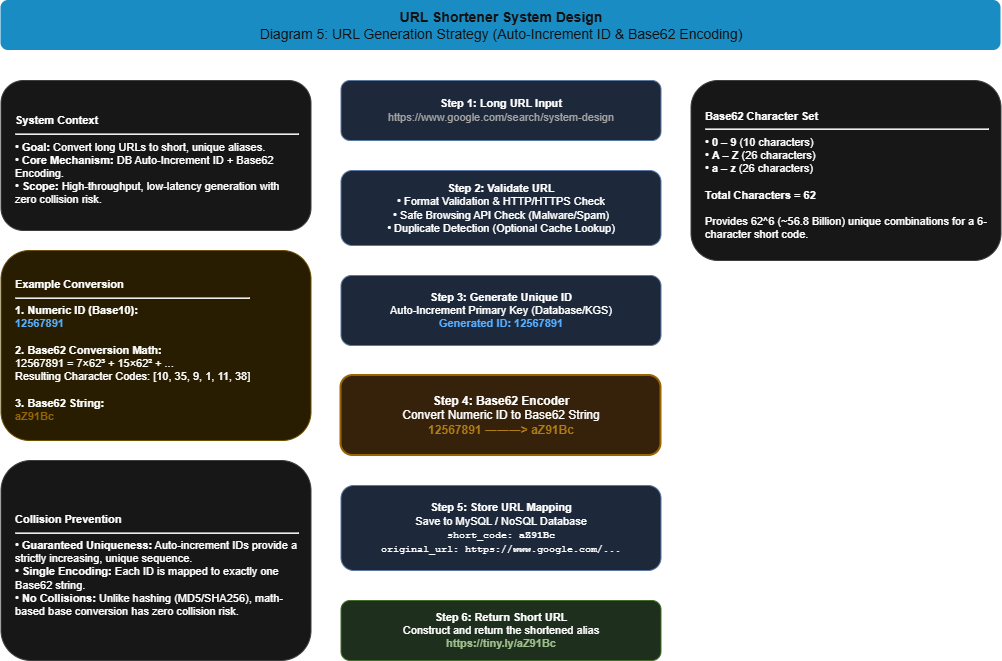

The diagram above was exported from draw.io. Its source (the exported page's mxGraphModel, read from the mxfile embedded in the PNG):
<mxGraphModel dx="1032" dy="601" grid="1" gridSize="10" guides="1" tooltips="1" connect="1" arrows="1" fold="1" page="1" pageScale="1" pageWidth="827" pageHeight="1169" math="0" shadow="0">
  <root>
    <mxCell id="0" />
    <mxCell id="1" parent="0" />
    <mxCell id="GqSjYbr0GGbmEA5FE7m0-1" parent="1" style="rounded=1;whiteSpace=wrap;html=1;fillColor=#1ba1e2;fontColor=#ffffff;strokeColor=none;fontSize=14;align=center;" value="&lt;b&gt;URL Shortener System Design&lt;/b&gt;&lt;br&gt;Diagram 5: URL Generation Strategy (Auto-Increment ID &amp;amp; Base62 Encoding)" vertex="1">
      <mxGeometry height="50" width="1000" x="20" y="20" as="geometry" />
    </mxCell>
    <mxCell id="GqSjYbr0GGbmEA5FE7m0-2" parent="1" style="rounded=1;whiteSpace=wrap;html=1;fillColor=#f9f9f9;strokeColor=#cccccc;align=left;valign=top;spacingLeft=12;spacingRight=12;spacingTop=10;fontSize=11;html=1;" value="&lt;b&gt;System Context&lt;/b&gt;&lt;hr&gt;• &lt;b&gt;Goal:&lt;/b&gt; Convert long URLs to short, unique aliases.&lt;br&gt;• &lt;b&gt;Core Mechanism:&lt;/b&gt; DB Auto-Increment ID + Base62 Encoding.&lt;br&gt;• &lt;b&gt;Scope:&lt;/b&gt; High-throughput, low-latency generation with zero collision risk." vertex="1">
      <mxGeometry height="150" width="310" x="20" y="100" as="geometry" />
    </mxCell>
    <mxCell id="GqSjYbr0GGbmEA5FE7m0-3" parent="1" style="rounded=1;whiteSpace=wrap;html=1;fillColor=#fff2cc;strokeColor=#d6b656;align=left;valign=top;spacingLeft=12;spacingRight=12;spacingTop=10;fontSize=11;html=1;" value="&lt;b&gt;Example Conversion&lt;/b&gt;&lt;hr&gt;&lt;b&gt;1. Numeric ID (Base10):&lt;/b&gt;&lt;br&gt;&lt;font color=&quot;#0066cc&quot;&gt;&lt;b&gt;12567891&lt;/b&gt;&lt;/font&gt;&lt;br&gt;&lt;br&gt;&lt;b&gt;2. Base62 Conversion Math:&lt;/b&gt;&lt;br&gt;12567891 = 7×62³ + 15×62² + ...&lt;br&gt;Resulting Character Codes: [10, 35, 9, 1, 11, 38]&lt;br&gt;&lt;br&gt;&lt;b&gt;3. Base62 String:&lt;/b&gt;&lt;br&gt;&lt;font color=&quot;#d79b00&quot;&gt;&lt;b&gt;aZ91Bc&lt;/b&gt;&lt;/font&gt;" vertex="1">
      <mxGeometry height="190" width="310" x="20" y="270" as="geometry" />
    </mxCell>
    <mxCell id="GqSjYbr0GGbmEA5FE7m0-4" parent="1" style="rounded=1;whiteSpace=wrap;html=1;fillColor=#f9f9f9;strokeColor=#cccccc;align=left;valign=top;spacingLeft=12;spacingRight=12;spacingTop=10;fontSize=11;html=1;" value="&lt;b&gt;Collision Prevention&lt;/b&gt;&lt;hr&gt;• &lt;b&gt;Guaranteed Uniqueness:&lt;/b&gt; Auto-increment IDs provide a strictly increasing, unique sequence.&lt;br&gt;• &lt;b&gt;Single Encoding:&lt;/b&gt; Each ID is mapped to exactly one Base62 string.&lt;br&gt;• &lt;b&gt;No Collisions:&lt;/b&gt; Unlike hashing (MD5/SHA256), math-based base conversion has zero collision risk." vertex="1">
      <mxGeometry height="200" width="310" x="20" y="480" as="geometry" />
    </mxCell>
    <mxCell id="GqSjYbr0GGbmEA5FE7m0-5" parent="1" style="rounded=1;whiteSpace=wrap;html=1;fillColor=#dae8fc;strokeColor=#6c8ebf;fontSize=11;html=1;" value="&lt;b&gt;Step 1: Long URL Input&lt;/b&gt;&lt;br&gt;&lt;font color=&quot;#555555&quot;&gt;https://www.google.com/search/system-design&lt;/font&gt;" vertex="1">
      <mxGeometry height="60" width="320" x="360" y="100" as="geometry" />
    </mxCell>
    <mxCell id="GqSjYbr0GGbmEA5FE7m0-6" parent="1" style="rounded=1;whiteSpace=wrap;html=1;fillColor=#dae8fc;strokeColor=#6c8ebf;fontSize=11;html=1;" value="&lt;b&gt;Step 2: Validate URL&lt;/b&gt;&lt;br&gt;• Format Validation &amp;amp; HTTP/HTTPS Check&lt;br&gt;• Safe Browsing API Check (Malware/Spam)&lt;br&gt;• Duplicate Detection (Optional Cache Lookup)" vertex="1">
      <mxGeometry height="75" width="320" x="360" y="190" as="geometry" />
    </mxCell>
    <mxCell id="GqSjYbr0GGbmEA5FE7m0-7" parent="1" style="rounded=1;whiteSpace=wrap;html=1;fillColor=#dae8fc;strokeColor=#6c8ebf;fontSize=11;html=1;" value="&lt;b&gt;Step 3: Generate Unique ID&lt;/b&gt;&lt;br&gt;Auto-Increment Primary Key (Database/KGS)&lt;br&gt;&lt;font color=&quot;#0066cc&quot;&gt;&lt;b&gt;Generated ID: 12567891&lt;/b&gt;&lt;/font&gt;" vertex="1">
      <mxGeometry height="70" width="320" x="360" y="295" as="geometry" />
    </mxCell>
    <mxCell id="GqSjYbr0GGbmEA5FE7m0-8" parent="1" style="rounded=1;whiteSpace=wrap;html=1;fillColor=#ffe6cc;strokeColor=#d79b00;strokeWidth=2;fontSize=12;html=1;" value="&lt;b&gt;Step 4: Base62 Encoder&lt;/b&gt;&lt;br&gt;Convert Numeric ID to Base62 String&lt;br&gt;&lt;font color=&quot;#b57c00&quot;&gt;&lt;b&gt;12567891  ―――&amp;gt;  aZ91Bc&lt;/b&gt;&lt;/font&gt;" vertex="1">
      <mxGeometry height="80" width="320" x="360" y="395" as="geometry" />
    </mxCell>
    <mxCell id="GqSjYbr0GGbmEA5FE7m0-9" parent="1" style="rounded=1;whiteSpace=wrap;html=1;fillColor=#dae8fc;strokeColor=#6c8ebf;fontSize=11;html=1;" value="&lt;b&gt;Step 5: Store URL Mapping&lt;/b&gt;&lt;br&gt;Save to MySQL / NoSQL Database&lt;br&gt;&lt;font face=&quot;Courier New&quot; size=&quot;1&quot;&gt;short_code: &lt;b&gt;aZ91Bc&lt;/b&gt;&lt;br&gt;original_url: https://www.google.com/...&lt;/font&gt;" vertex="1">
      <mxGeometry height="85" width="320" x="360" y="505" as="geometry" />
    </mxCell>
    <mxCell id="GqSjYbr0GGbmEA5FE7m0-10" parent="1" style="rounded=1;whiteSpace=wrap;html=1;fillColor=#d5e8d4;strokeColor=#82b366;fontSize=11;html=1;" value="&lt;b&gt;Step 6: Return Short URL&lt;/b&gt;&lt;br&gt;Construct and return the shortened alias&lt;br&gt;&lt;font color=&quot;#274e13&quot;&gt;&lt;b&gt;https://tiny.ly/aZ91Bc&lt;/b&gt;&lt;/font&gt;" vertex="1">
      <mxGeometry height="60" width="320" x="360" y="620" as="geometry" />
    </mxCell>
    <mxCell id="GqSjYbr0GGbmEA5FE7m0-11" parent="1" style="rounded=1;whiteSpace=wrap;html=1;fillColor=#f9f9f9;strokeColor=#cccccc;align=left;valign=top;spacingLeft=12;spacingRight=12;spacingTop=10;fontSize=11;html=1;" value="&lt;b&gt;Base62 Character Set&lt;/b&gt;&lt;hr&gt;• &lt;b&gt;0 – 9&lt;/b&gt; (10 characters)&lt;br&gt;• &lt;b&gt;A – Z&lt;/b&gt; (26 characters)&lt;br&gt;• &lt;b&gt;a – z&lt;/b&gt; (26 characters)&lt;br&gt;&lt;br&gt;&lt;b&gt;Total Characters = 62&lt;/b&gt;&lt;br&gt;&lt;br&gt;Provides 62^6 (~56.8 Billion) unique combinations for a 6-character short code." vertex="1">
      <mxGeometry height="180" width="310" x="710" y="100" as="geometry" />
    </mxCell>
  </root>
</mxGraphModel>